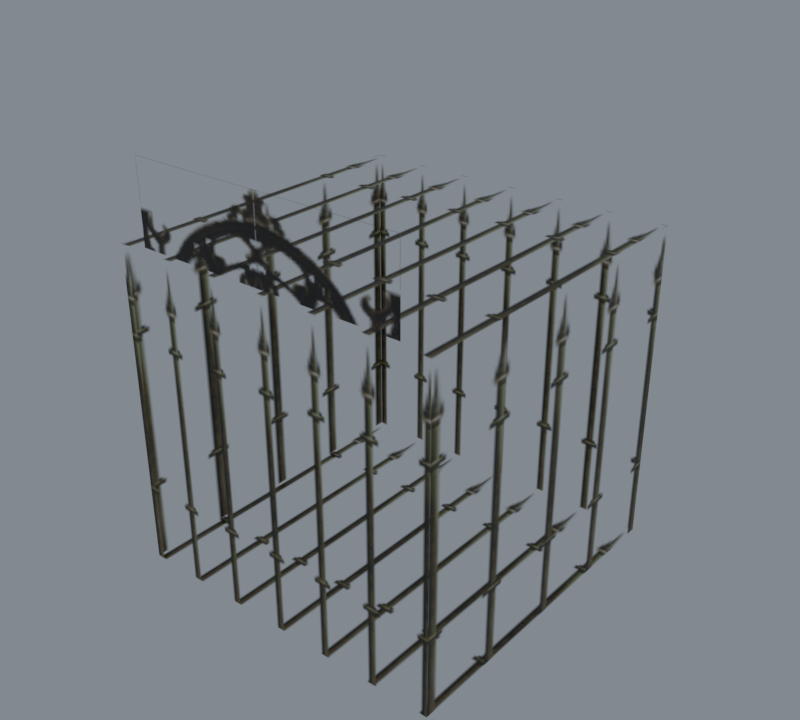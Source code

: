 # Source: import.blend  (saved by Blender 5.2.45; exported with 4.5.12 LTS)
import bpy
from mathutils import Matrix  # noqa: F401  (used for matrix-valued properties, if any)

bpy.ops.wm.read_factory_settings(use_empty=True)
scene = bpy.context.scene
scene.name = 'Beer01'

# ---- collections
col_collection = bpy.data.collections.new('Collection'); scene.collection.children.link(col_collection)

# ---- images (referenced by path relative to the original .blend; pixels are not part of the script)
import os
ASSET_DIR = os.environ.get("B2B_ASSET_DIR", "")  # directory of the original .blend (textures are referenced by path, not embedded)
HERE = os.path.dirname(os.path.abspath(__file__))  # packed textures are extracted next to this script under _unpacked/

def load_image(name, relpath, width, height, colorspace="sRGB"):
    """Load a texture the original file referenced (path relative to the .blend, or extracted next to this script)."""
    p = next((c for c in (os.path.join(HERE, relpath), os.path.join(ASSET_DIR, relpath)) if relpath and os.path.exists(c)), "")
    if p:
        img = bpy.data.images.load(p, check_existing=True)
        img.name = name
    else:  # same state as the original file: an image datablock whose file is absent (Cycles renders it pink)
        img = bpy.data.images.new(name, width, height)
        img.source = "FILE"
        img.filepath = "//" + (relpath or name)
    img.colorspace_settings.name = colorspace
    return img
img_steel_barred_a_tga = load_image('steel_barred_a.tga', '_unpacked/steel_barred_a.089b23a0.tga', 64, 128, 'sRGB')
img_steel_barred_door_tga = load_image('steel_barred_door.tga', '_unpacked/steel_barred_door.888eeb36.tga', 64, 128, 'sRGB')

# ---- materials (node trees are filled in below, after node groups)
mat_steel_barred_a_tga = bpy.data.materials.new('steel_barred_a.tga')
mat_steel_barred_a_tga.diffuse_color = (0.7379, 0.8795, 0.6191, 1.0)
mat_steel_barred_door_tga = bpy.data.materials.new('steel_barred_door.tga')
mat_steel_barred_door_tga.diffuse_color = (0.5704, 0.7435, 0.7951, 1.0)

# ---- material node trees
mat_steel_barred_a_tga.use_nodes = True; mat_steel_barred_a_tga.node_tree.nodes.clear()
_N = mat_steel_barred_a_tga.node_tree.nodes; _L = mat_steel_barred_a_tga.node_tree.links
n0 = _N.new('ShaderNodeBsdfPrincipled'); n0.name = 'Principled BSDF'; n0.location = (-200, 100)
n0.inputs[10].default_value = 0.005
n1 = _N.new('ShaderNodeOutputMaterial'); n1.name = 'Material Output'; n1.location = (200, 100)
n2 = _N.new('ShaderNodeTexImage'); n2.name = 'Image Texture'; n2.location = (-600, 100)
n2.image = img_steel_barred_a_tga
_L.new(n0.outputs[0], n1.inputs[0])
_L.new(n2.outputs[0], n0.inputs[0])
_L.new(n2.outputs[1], n0.inputs[4])
n1.is_active_output = True
mat_steel_barred_door_tga.use_nodes = True; mat_steel_barred_door_tga.node_tree.nodes.clear()
_N = mat_steel_barred_door_tga.node_tree.nodes; _L = mat_steel_barred_door_tga.node_tree.links
n0 = _N.new('ShaderNodeBsdfPrincipled'); n0.name = 'Principled BSDF'; n0.location = (-200, 100)
n0.inputs[10].default_value = 0.005
n1 = _N.new('ShaderNodeOutputMaterial'); n1.name = 'Material Output'; n1.location = (200, 100)
n2 = _N.new('ShaderNodeTexImage'); n2.name = 'Image Texture'; n2.location = (-600, 100)
n2.image = img_steel_barred_door_tga
_L.new(n0.outputs[0], n1.inputs[0])
_L.new(n2.outputs[0], n0.inputs[0])
_L.new(n2.outputs[1], n0.inputs[4])
n1.is_active_output = True

# ---- world
world_world = bpy.data.worlds.new('World'); scene.world = world_world
world_world.use_nodes = True; world_world.node_tree.nodes.clear()
_N = world_world.node_tree.nodes; _L = world_world.node_tree.links
n0 = _N.new('ShaderNodeOutputWorld'); n0.name = 'World Output'; n0.location = (200, 100)
n1 = _N.new('ShaderNodeBackground'); n1.name = 'Background'; n1.location = (-200, 100)
n1.inputs[0].default_value = (0.32, 0.36, 0.4, 1.0)
n1.inputs[1].default_value = 0.7
_L.new(n1.outputs[0], n0.inputs[0])
n0.is_active_output = True
world_world.color = (0.05088, 0.05088, 0.05088)
world_world.sun_shadow_jitter_overblur = 0.0

# ---- meshes
me_houseetc03 = bpy.data.meshes.new('HouseEtc03')
me_houseetc03.from_pydata([(-99.78, -99.55, 3.097), (-99.78, 100.3, 3.097), (100.2, 100.3, 3.097), (100.2, -99.55, 3.097), (-99.78, -99.55, 197.6), (100.2, -99.55, 197.6), (100.2, 100.3, 197.6), (-99.78, 100.3, 197.6), (-1.274, -98.11, 246.6), (-82.43, -98.11, 246.6), (-82.43, -98.2, 199.2), (-1.274, -98.2, 199.2), (82.6, -98.2, 199.2), (82.6, -98.11, 246.6)], [], [(0, 1, 2), (2, 3, 0), (4, 5, 6), (6, 7, 4), (0, 3, 5), (5, 4, 0), (3, 2, 6), (6, 5, 3), (2, 1, 7), (7, 6, 2), (1, 0, 4), (4, 7, 1), (8, 9, 10), (10, 11, 8), (8, 12, 13), (12, 8, 11)])
me_houseetc03.polygons.foreach_set('use_smooth', [True] * 16)
me_houseetc03.polygons.foreach_set('material_index', [0, 0, 0, 0, 0, 0, 0, 0, 0, 0, 0, 0, 1, 1, 1, 1])
_k = set([(0, 1), (0, 3), (0, 4), (1, 2), (1, 7), (2, 3), (2, 6), (3, 5), (4, 5), (4, 7), (5, 6), (6, 7)])
me_houseetc03.attributes.new('sharp_edge', 'BOOLEAN', 'EDGE').data.foreach_set('value', [ (min(e.vertices), max(e.vertices)) in _k for e in me_houseetc03.edges])
_uv = me_houseetc03.uv_layers.new(name='Float2')
_uv.uv.foreach_set('vector', [-0.5332, 0.0005, -0.5332, 0.9995, 1.533, 0.9995, 1.533, 0.9995, 1.533, 0.0005, -0.5332, 0.0005, -0.5332, 0.0005, 1.533, 0.0005, 1.533, 0.9995, 1.533, 0.9995, -0.5332, 0.9995, -0.5332, 0.0005, -0.5157, 0.0005, 1.516, 0.0005, 1.516, 0.9995, 1.516, 0.9995, -0.5157, 0.9995, -0.5157, 0.0005, -0.1843, 0.0005, 1.184, 0.0005, 1.184, 0.9995, 1.184, 0.9995, -0.1843, 0.9995, -0.1843, 0.0005, 1.516, 0.0005, -0.5157, 0.0005, -0.5157, 0.9995, -0.5157, 0.9995, 1.516, 0.9995, 1.516, 0.0005, 1.184, 0.0005, -0.1843, 0.0005, -0.1843, 0.9995, -0.1843, 0.9995, 1.184, 0.9995, 1.184, 0.0005, 0.9995, 0.999, 0.0005, 0.9995, 0.0005, 0.6772, 0.0005, 0.6772, 0.9995, 0.6768, 0.9995, 0.999, 0.9995, 0.999, 0.0005, 0.6772, 0.0005, 0.9995, 0.0005, 0.6772, 0.9995, 0.999, 0.9995, 0.6768])
me_houseetc03.materials.append(mat_steel_barred_a_tga)
me_houseetc03.materials.append(mat_steel_barred_door_tga)
me_houseetc03.update()
me_houseetc03.normals_split_custom_set([tuple(v) for v in zip(*[iter([0.0, 0.0, -1.0, 0.0, 0.0, -1.0, 0.0, 0.0, -1.0, 0.0, 0.0, -1.0, 0.0, 0.0, -1.0, 0.0, 0.0, -1.0, 0.0, 0.0, 1.0, 0.0, 0.0, 1.0, 0.0, 0.0, 1.0, 0.0, 0.0, 1.0, 0.0, 0.0, 1.0, 0.0, 0.0, 1.0, 0.0, -1.0, 0.0, 0.0, -1.0, 0.0, 0.0, -1.0, 0.0, 0.0, -1.0, 0.0, 0.0, -1.0, 0.0, 0.0, -1.0, 0.0, 1.0, 0.0, 0.0, 1.0, 0.0, 0.0, 1.0, 0.0, 0.0, 1.0, 0.0, 0.0, 1.0, 0.0, 0.0, 1.0, 0.0, 0.0, 0.0, 1.0, 0.0, 0.0, 1.0, 0.0, 0.0, 1.0, 0.0, 0.0, 1.0, 0.0, 0.0, 1.0, 0.0, 0.0, 1.0, 0.0, -1.0, 0.0, 0.0, -1.0, 0.0, 0.0, -1.0, 0.0, 0.0, -1.0, 0.0, 0.0, -1.0, 0.0, 0.0, -1.0, 0.0, 0.0, 0.0, -1.0, 0.00196, 0.0, -1.0, 0.00196, 0.0, -1.0, 0.00196, 0.0, -1.0, 0.00196, 0.0, -1.0, 0.00196, 0.0, -1.0, 0.00196, 0.0, -1.0, 0.00196, 0.0, -1.0, 0.00196, 0.0, -1.0, 0.00196, 0.0, -1.0, 0.00196, 0.0, -1.0, 0.00196, 0.0, -1.0, 0.00196])] * 3)])
arm_houseetc03_skeleton = bpy.data.armatures.new('HouseEtc03_skeleton')  # bones are not reproduced

# ---- objects
ob_houseetc03_skeleton = bpy.data.objects.new('HouseEtc03_skeleton', arm_houseetc03_skeleton)
ob_houseetc03 = bpy.data.objects.new('HouseEtc03', me_houseetc03)

# ---- transforms, parenting, visibility, modifiers, constraints
ob_houseetc03_skeleton.location = (0.0, 0.0, 0.0)
ob_houseetc03_skeleton.show_in_front = True
ob_houseetc03.parent = ob_houseetc03_skeleton
ob_houseetc03.location = (0.0, 0.0, 0.0)
_vg = ob_houseetc03.vertex_groups.new(name='Box03')
_vg.add([0, 1, 2, 3, 4, 5, 6, 7, 8, 9, 10, 11, 12, 13], 1.0, 'REPLACE')
_m = ob_houseetc03.modifiers.new('Armature', 'ARMATURE')
_m.object = ob_houseetc03_skeleton

# ---- collection membership
scene.collection.objects.link(ob_houseetc03_skeleton)
scene.collection.objects.link(ob_houseetc03)

# ---- scene / render settings (as saved in the file)
scene.frame_start = 0; scene.frame_end = 0; scene.frame_set(0)
scene.render.engine = 'CYCLES'
scene.render.resolution_x = 400
scene.render.resolution_y = 360
scene.render.film_transparent = True
scene.render.bake_bias = 0.0
scene.render.bake_samples = 0
scene.render.compositor_device = 'GPU'
scene.cycles.samples = 8
scene.eevee.use_volume_custom_range = False
scene.eevee.fast_gi_thickness_near = 0.1
scene.eevee.fast_gi_thickness_far = 0.0
scene.eevee.ray_tracing_options.screen_trace_thickness = 0.1
scene.view_settings.view_transform = 'Standard'
bpy.context.view_layer.update()

# ---- added for rendering (the .blend has no active camera): camera
cam_auto = bpy.data.cameras.new('AutoCamera')
cam_auto.lens = 50.0
cam_auto.sensor_width = 36.0
cam_auto.clip_end = 6058.73
ob_auto_camera = bpy.data.objects.new('AutoCamera', cam_auto)
scene.collection.objects.link(ob_auto_camera)
ob_auto_camera.location = (345.443, -413.917, 401.038)
ob_auto_camera.rotation_euler = (1.09748, -7.21219e-08, 0.694738)
scene.camera = ob_auto_camera
bpy.context.view_layer.update()
